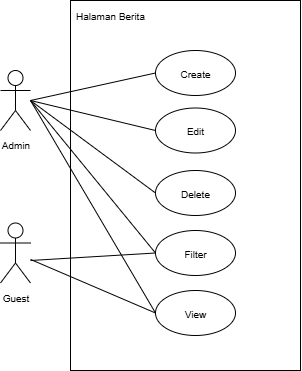

The diagram above was exported from draw.io. Its source (the exported page's mxGraphModel, read from the mxfile embedded in the PNG):
<mxGraphModel dx="681" dy="403" grid="1" gridSize="10" guides="1" tooltips="1" connect="1" arrows="1" fold="1" page="1" pageScale="1" pageWidth="850" pageHeight="1100" math="0" shadow="0">
  <root>
    <mxCell id="0" />
    <mxCell id="1" parent="0" />
    <mxCell id="cmS2ju5V3Mu1PcYgmst2-1" value="" style="rounded=0;whiteSpace=wrap;html=1;" vertex="1" parent="1">
      <mxGeometry x="300" y="420" width="230" height="370" as="geometry" />
    </mxCell>
    <mxCell id="cmS2ju5V3Mu1PcYgmst2-2" value="&lt;span style=&quot;font-size: 10px;&quot;&gt;Admin&lt;/span&gt;" style="shape=umlActor;verticalLabelPosition=bottom;verticalAlign=top;html=1;outlineConnect=0;" vertex="1" parent="1">
      <mxGeometry x="230" y="490" width="30" height="60" as="geometry" />
    </mxCell>
    <mxCell id="cmS2ju5V3Mu1PcYgmst2-3" value="&lt;span style=&quot;font-size: 10px;&quot;&gt;Halaman Berita&lt;/span&gt;" style="text;html=1;align=center;verticalAlign=middle;whiteSpace=wrap;rounded=0;" vertex="1" parent="1">
      <mxGeometry x="300" y="420" width="80" height="30" as="geometry" />
    </mxCell>
    <mxCell id="cmS2ju5V3Mu1PcYgmst2-4" value="&lt;div&gt;&lt;span style=&quot;font-size: 10px;&quot;&gt;Edit&lt;/span&gt;&lt;/div&gt;" style="ellipse;whiteSpace=wrap;html=1;" vertex="1" parent="1">
      <mxGeometry x="385" y="527.5" width="80" height="45" as="geometry" />
    </mxCell>
    <mxCell id="cmS2ju5V3Mu1PcYgmst2-5" value="&lt;div&gt;&lt;span style=&quot;font-size: 10px;&quot;&gt;Delete&lt;/span&gt;&lt;/div&gt;" style="ellipse;whiteSpace=wrap;html=1;" vertex="1" parent="1">
      <mxGeometry x="385" y="590" width="80" height="45" as="geometry" />
    </mxCell>
    <mxCell id="cmS2ju5V3Mu1PcYgmst2-6" value="&lt;div&gt;&lt;span style=&quot;font-size: 10px;&quot;&gt;Create&lt;/span&gt;&lt;/div&gt;" style="ellipse;whiteSpace=wrap;html=1;" vertex="1" parent="1">
      <mxGeometry x="385" y="470" width="80" height="45" as="geometry" />
    </mxCell>
    <mxCell id="cmS2ju5V3Mu1PcYgmst2-7" value="" style="endArrow=none;html=1;rounded=0;entryX=0;entryY=0.5;entryDx=0;entryDy=0;" edge="1" parent="1" target="cmS2ju5V3Mu1PcYgmst2-6">
      <mxGeometry width="50" height="50" relative="1" as="geometry">
        <mxPoint x="260" y="520" as="sourcePoint" />
        <mxPoint x="495" y="505" as="targetPoint" />
      </mxGeometry>
    </mxCell>
    <mxCell id="cmS2ju5V3Mu1PcYgmst2-8" value="" style="endArrow=none;html=1;rounded=0;entryX=0;entryY=0.5;entryDx=0;entryDy=0;" edge="1" parent="1" target="cmS2ju5V3Mu1PcYgmst2-5">
      <mxGeometry width="50" height="50" relative="1" as="geometry">
        <mxPoint x="260" y="520" as="sourcePoint" />
        <mxPoint x="525" y="613" as="targetPoint" />
      </mxGeometry>
    </mxCell>
    <mxCell id="cmS2ju5V3Mu1PcYgmst2-9" value="" style="endArrow=none;html=1;rounded=0;entryX=0;entryY=0.5;entryDx=0;entryDy=0;" edge="1" parent="1" target="cmS2ju5V3Mu1PcYgmst2-4">
      <mxGeometry width="50" height="50" relative="1" as="geometry">
        <mxPoint x="260" y="520" as="sourcePoint" />
        <mxPoint x="535" y="623" as="targetPoint" />
      </mxGeometry>
    </mxCell>
    <mxCell id="cmS2ju5V3Mu1PcYgmst2-10" value="&lt;div&gt;&lt;span style=&quot;font-size: 10px;&quot;&gt;Filter&lt;/span&gt;&lt;/div&gt;" style="ellipse;whiteSpace=wrap;html=1;" vertex="1" parent="1">
      <mxGeometry x="385" y="650" width="80" height="45" as="geometry" />
    </mxCell>
    <mxCell id="cmS2ju5V3Mu1PcYgmst2-11" value="" style="endArrow=none;html=1;rounded=0;entryX=0;entryY=0.5;entryDx=0;entryDy=0;" edge="1" parent="1" target="cmS2ju5V3Mu1PcYgmst2-10">
      <mxGeometry width="50" height="50" relative="1" as="geometry">
        <mxPoint x="260" y="520" as="sourcePoint" />
        <mxPoint x="670" y="643" as="targetPoint" />
      </mxGeometry>
    </mxCell>
    <mxCell id="cmS2ju5V3Mu1PcYgmst2-12" value="&lt;span style=&quot;font-size: 10px;&quot;&gt;Guest&lt;/span&gt;" style="shape=umlActor;verticalLabelPosition=bottom;verticalAlign=top;html=1;outlineConnect=0;" vertex="1" parent="1">
      <mxGeometry x="230" y="642.5" width="30" height="60" as="geometry" />
    </mxCell>
    <mxCell id="cmS2ju5V3Mu1PcYgmst2-13" value="&lt;div&gt;&lt;span style=&quot;font-size: 10px;&quot;&gt;View&lt;/span&gt;&lt;/div&gt;" style="ellipse;whiteSpace=wrap;html=1;" vertex="1" parent="1">
      <mxGeometry x="385" y="710" width="80" height="45" as="geometry" />
    </mxCell>
    <mxCell id="cmS2ju5V3Mu1PcYgmst2-14" value="" style="endArrow=none;html=1;rounded=0;entryX=0;entryY=0.5;entryDx=0;entryDy=0;" edge="1" parent="1" source="cmS2ju5V3Mu1PcYgmst2-12" target="cmS2ju5V3Mu1PcYgmst2-13">
      <mxGeometry width="50" height="50" relative="1" as="geometry">
        <mxPoint x="280" y="550" as="sourcePoint" />
        <mxPoint x="405" y="703" as="targetPoint" />
      </mxGeometry>
    </mxCell>
    <mxCell id="cmS2ju5V3Mu1PcYgmst2-15" value="" style="endArrow=none;html=1;rounded=0;entryX=0;entryY=0.5;entryDx=0;entryDy=0;" edge="1" parent="1" target="cmS2ju5V3Mu1PcYgmst2-10">
      <mxGeometry width="50" height="50" relative="1" as="geometry">
        <mxPoint x="260" y="680" as="sourcePoint" />
        <mxPoint x="465" y="823" as="targetPoint" />
      </mxGeometry>
    </mxCell>
    <mxCell id="cmS2ju5V3Mu1PcYgmst2-16" value="" style="endArrow=none;html=1;rounded=0;entryX=0;entryY=0.5;entryDx=0;entryDy=0;" edge="1" parent="1" target="cmS2ju5V3Mu1PcYgmst2-13">
      <mxGeometry width="50" height="50" relative="1" as="geometry">
        <mxPoint x="260" y="520" as="sourcePoint" />
        <mxPoint x="385" y="683" as="targetPoint" />
      </mxGeometry>
    </mxCell>
  </root>
</mxGraphModel>